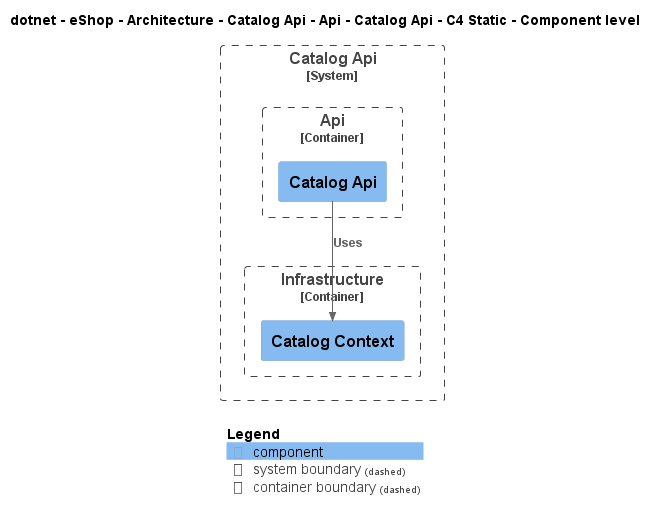

The diagram above was rendered by PlantUML. Its source (embedded in the PNG):
@startuml
!include ..\..\..\..\..\..\..\..\..\.c4s\C4_Component.puml

AddElementTag("c4interflow:lifecycle:new", $bgColor=green, $fontColor=#ffffff, $borderColor=green, $shadowing="False")
AddElementTag("c4interflow:lifecycle:changed", $bgColor=orange, $fontColor=#ffffff, $borderColor=orange, $shadowing="False")
AddElementTag("c4interflow:lifecycle:removed", $bgColor=red, $fontColor=#ffffff, $borderColor=red, $shadowing="False")

AddRelTag("c4interflow:lifecycle:new", $textColor=green, $lineColor=green)
AddRelTag("c4interflow:lifecycle:changed", $textColor=orange, $lineColor=orange)
AddRelTag("c4interflow:lifecycle:removed", $textColor=red, $lineColor=red)

SHOW_PERSON_PORTRAIT()
LAYOUT_TOP_DOWN()

skinparam linetype polyline

title dotnet - eShop - Architecture - Catalog Api - Api - Catalog Api - C4 Static - Component level


System_Boundary(dotnet.eShop.Architecture.SoftwareSystems.CatalogApi, "Catalog Api") {
    
Container_Boundary(dotnet.eShop.Architecture.SoftwareSystems.CatalogApi.Containers.Api, "Api") {
    Component(dotnet.eShop.Architecture.SoftwareSystems.CatalogApi.Containers.Api.Components.CatalogApi, "Catalog Api", "", "")
}
    
Container_Boundary(dotnet.eShop.Architecture.SoftwareSystems.CatalogApi.Containers.Infrastructure, "Infrastructure") {
    Component(dotnet.eShop.Architecture.SoftwareSystems.CatalogApi.Containers.Infrastructure.Components.CatalogContext, "Catalog Context", "", "")
}
}

Rel(dotnet.eShop.Architecture.SoftwareSystems.CatalogApi.Containers.Api.Components.CatalogApi, dotnet.eShop.Architecture.SoftwareSystems.CatalogApi.Containers.Infrastructure.Components.CatalogContext, "Uses")


SHOW_LEGEND()
@enduml